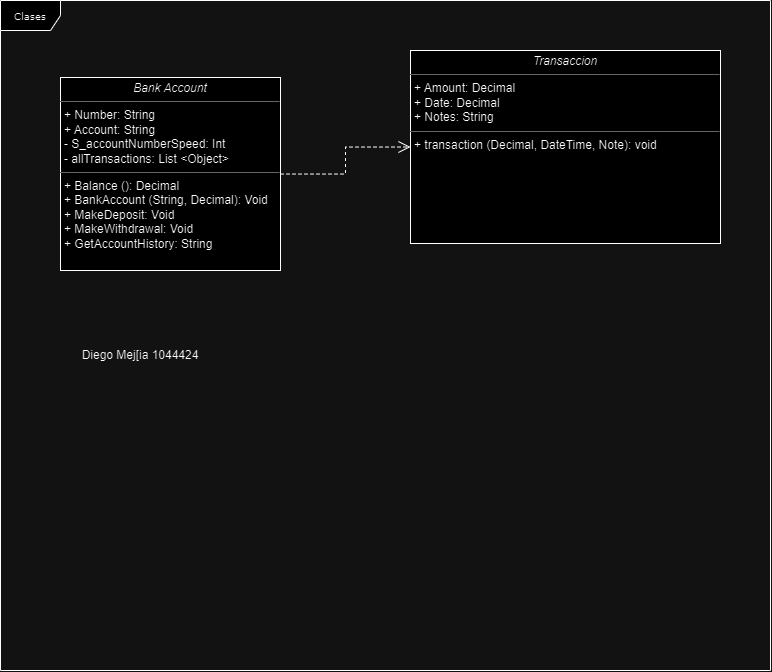

The diagram above was exported from draw.io. Its source (the exported page's mxGraphModel, read from the mxfile embedded in the PNG):
<mxGraphModel dx="1135" dy="493" grid="1" gridSize="10" guides="1" tooltips="1" connect="1" arrows="1" fold="1" page="1" pageScale="1" pageWidth="850" pageHeight="1100" background="none" math="0" shadow="0">
  <root>
    <mxCell id="0" />
    <mxCell id="1" parent="0" />
    <mxCell id="17acba5748e5396b-1" value="Clases" style="shape=umlFrame;whiteSpace=wrap;html=1;rounded=0;shadow=0;comic=0;labelBackgroundColor=none;strokeWidth=1;fontFamily=Verdana;fontSize=10;align=center;" parent="1" vertex="1">
      <mxGeometry y="10" width="770" height="670" as="geometry" />
    </mxCell>
    <mxCell id="5d2195bd80daf111-21" style="edgeStyle=orthogonalEdgeStyle;rounded=0;html=1;labelBackgroundColor=none;startFill=0;endArrow=open;endFill=0;endSize=10;fontFamily=Verdana;fontSize=10;dashed=1;entryX=0;entryY=0.5;entryDx=0;entryDy=0;" parent="1" source="5d2195bd80daf111-18" target="105A10LWwtW_-PCsIeRg-1" edge="1">
      <mxGeometry relative="1" as="geometry">
        <mxPoint x="350" y="97" as="targetPoint" />
      </mxGeometry>
    </mxCell>
    <mxCell id="5d2195bd80daf111-18" value="&lt;p style=&quot;margin:0px;margin-top:4px;text-align:center;&quot;&gt;&lt;i&gt;Bank Account&lt;/i&gt;&lt;/p&gt;&lt;hr size=&quot;1&quot;&gt;&lt;p style=&quot;margin:0px;margin-left:4px;&quot;&gt;+ Number: String&lt;br&gt;+ Account: String&lt;/p&gt;&lt;p style=&quot;margin:0px;margin-left:4px;&quot;&gt;- S_accountNumberSpeed: Int&lt;/p&gt;&lt;p style=&quot;margin:0px;margin-left:4px;&quot;&gt;-&amp;nbsp;allTransactions: List &amp;lt;Object&amp;gt;&lt;/p&gt;&lt;hr size=&quot;1&quot;&gt;&lt;p style=&quot;margin:0px;margin-left:4px;&quot;&gt;+ Balance (): Decimal&amp;nbsp;&lt;/p&gt;&lt;p style=&quot;margin:0px;margin-left:4px;&quot;&gt;+ BankAccount (String, Decimal): Void&lt;/p&gt;&lt;p style=&quot;margin:0px;margin-left:4px;&quot;&gt;+ MakeDeposit: Void&lt;/p&gt;&lt;p style=&quot;margin:0px;margin-left:4px;&quot;&gt;+ MakeWithdrawal: Void&lt;/p&gt;&lt;p style=&quot;margin:0px;margin-left:4px;&quot;&gt;+ GetAccountHistory: String&amp;nbsp;&amp;nbsp;&lt;/p&gt;&lt;p style=&quot;margin:0px;margin-left:4px;&quot;&gt;&lt;br&gt;&lt;/p&gt;" style="verticalAlign=top;align=left;overflow=fill;fontSize=12;fontFamily=Helvetica;html=1;rounded=0;shadow=0;comic=0;labelBackgroundColor=none;strokeWidth=1" parent="1" vertex="1">
      <mxGeometry x="60" y="87" width="220" height="193" as="geometry" />
    </mxCell>
    <mxCell id="105A10LWwtW_-PCsIeRg-1" value="&lt;p style=&quot;margin:0px;margin-top:4px;text-align:center;&quot;&gt;&lt;i&gt;Transaccion&lt;/i&gt;&lt;/p&gt;&lt;hr size=&quot;1&quot;&gt;&lt;p style=&quot;margin:0px;margin-left:4px;&quot;&gt;+ Amount: Decimal&lt;br&gt;+ Date: Decimal&lt;/p&gt;&lt;p style=&quot;margin:0px;margin-left:4px;&quot;&gt;+ Notes: String&lt;/p&gt;&lt;hr size=&quot;1&quot;&gt;&lt;p style=&quot;margin:0px;margin-left:4px;&quot;&gt;+ transaction (Decimal, DateTime, Note): void&amp;nbsp;&amp;nbsp;&lt;/p&gt;&lt;p style=&quot;margin:0px;margin-left:4px;&quot;&gt;&lt;span style=&quot;background-color: initial;&quot;&gt;&amp;nbsp;&lt;/span&gt;&lt;br&gt;&lt;/p&gt;&lt;p style=&quot;margin:0px;margin-left:4px;&quot;&gt;&lt;br&gt;&lt;/p&gt;" style="verticalAlign=top;align=left;overflow=fill;fontSize=12;fontFamily=Helvetica;html=1;rounded=0;shadow=0;comic=0;labelBackgroundColor=none;strokeWidth=1" vertex="1" parent="1">
      <mxGeometry x="410" y="60" width="310" height="193" as="geometry" />
    </mxCell>
    <mxCell id="105A10LWwtW_-PCsIeRg-2" value="Diego Mej[ia 1044424" style="text;html=1;align=center;verticalAlign=middle;whiteSpace=wrap;rounded=0;" vertex="1" parent="1">
      <mxGeometry x="80" y="350" width="120" height="30" as="geometry" />
    </mxCell>
  </root>
</mxGraphModel>